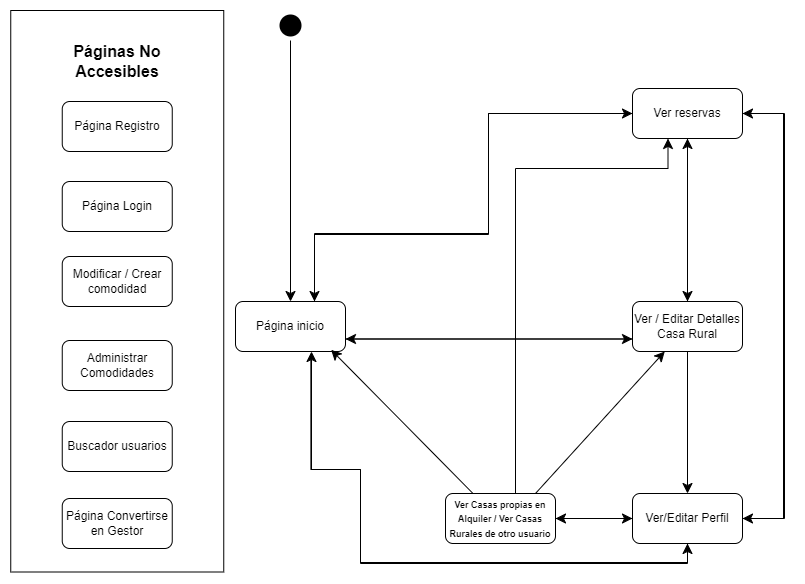

The diagram above was exported from draw.io. Its source (the exported page's mxGraphModel, read from the mxfile embedded in the PNG):
<mxGraphModel dx="2474" dy="2051" grid="0" gridSize="10" guides="1" tooltips="1" connect="1" arrows="1" fold="1" page="0" pageScale="1" pageWidth="827" pageHeight="1169" math="0" shadow="0">
  <root>
    <mxCell id="0" />
    <mxCell id="1" parent="0" />
    <mxCell id="msyZA52gmdJhK6XsZQX_-8" style="edgeStyle=none;curved=1;rounded=0;orthogonalLoop=1;jettySize=auto;html=1;entryX=0.5;entryY=0;entryDx=0;entryDy=0;fontSize=12;startSize=8;endSize=8;" parent="1" source="msyZA52gmdJhK6XsZQX_-1" target="msyZA52gmdJhK6XsZQX_-3" edge="1">
      <mxGeometry relative="1" as="geometry" />
    </mxCell>
    <mxCell id="msyZA52gmdJhK6XsZQX_-1" value="" style="ellipse;html=1;shape=startState;fillColor=#000000;strokeColor=none;" parent="1" vertex="1">
      <mxGeometry x="252" y="-416" width="30" height="30" as="geometry" />
    </mxCell>
    <mxCell id="msyZA52gmdJhK6XsZQX_-27" style="edgeStyle=none;curved=1;rounded=0;orthogonalLoop=1;jettySize=auto;html=1;fontSize=12;startSize=8;endSize=8;exitX=1;exitY=0.75;exitDx=0;exitDy=0;entryX=0;entryY=0.75;entryDx=0;entryDy=0;" parent="1" source="msyZA52gmdJhK6XsZQX_-3" target="msyZA52gmdJhK6XsZQX_-23" edge="1">
      <mxGeometry relative="1" as="geometry" />
    </mxCell>
    <mxCell id="msyZA52gmdJhK6XsZQX_-70" style="edgeStyle=orthogonalEdgeStyle;rounded=0;orthogonalLoop=1;jettySize=auto;html=1;fontSize=12;startSize=8;endSize=8;exitX=0.75;exitY=0;exitDx=0;exitDy=0;entryX=0;entryY=0.5;entryDx=0;entryDy=0;" parent="1" source="msyZA52gmdJhK6XsZQX_-3" target="msyZA52gmdJhK6XsZQX_-68" edge="1">
      <mxGeometry relative="1" as="geometry">
        <Array as="points">
          <mxPoint x="291" y="-125" />
          <mxPoint x="291" y="-193" />
          <mxPoint x="465" y="-193" />
          <mxPoint x="465" y="-313" />
        </Array>
      </mxGeometry>
    </mxCell>
    <mxCell id="XKDrZ7ff9_kvW7pQ2oWl-21" style="edgeStyle=orthogonalEdgeStyle;rounded=0;orthogonalLoop=1;jettySize=auto;html=1;entryX=0.5;entryY=1;entryDx=0;entryDy=0;fontSize=12;startSize=8;endSize=8;exitX=0.685;exitY=1.104;exitDx=0;exitDy=0;exitPerimeter=0;" parent="1" source="msyZA52gmdJhK6XsZQX_-3" target="msyZA52gmdJhK6XsZQX_-28" edge="1">
      <mxGeometry relative="1" as="geometry">
        <Array as="points">
          <mxPoint x="287" y="43" />
          <mxPoint x="337" y="43" />
          <mxPoint x="337" y="137" />
          <mxPoint x="664" y="137" />
        </Array>
      </mxGeometry>
    </mxCell>
    <mxCell id="msyZA52gmdJhK6XsZQX_-3" value="Página inicio" style="html=1;whiteSpace=wrap;rounded=1;" parent="1" vertex="1">
      <mxGeometry x="212" y="-125" width="110" height="50" as="geometry" />
    </mxCell>
    <mxCell id="msyZA52gmdJhK6XsZQX_-24" style="edgeStyle=none;curved=1;rounded=0;orthogonalLoop=1;jettySize=auto;html=1;entryX=1;entryY=0.75;entryDx=0;entryDy=0;fontSize=12;startSize=8;endSize=8;exitX=0;exitY=0.75;exitDx=0;exitDy=0;" parent="1" source="msyZA52gmdJhK6XsZQX_-23" target="msyZA52gmdJhK6XsZQX_-3" edge="1">
      <mxGeometry relative="1" as="geometry">
        <mxPoint x="236" y="69" as="sourcePoint" />
      </mxGeometry>
    </mxCell>
    <mxCell id="XKDrZ7ff9_kvW7pQ2oWl-10" style="edgeStyle=none;curved=1;rounded=0;orthogonalLoop=1;jettySize=auto;html=1;fontSize=12;startSize=8;endSize=8;" parent="1" source="msyZA52gmdJhK6XsZQX_-23" target="msyZA52gmdJhK6XsZQX_-68" edge="1">
      <mxGeometry relative="1" as="geometry">
        <mxPoint x="570" y="-296" as="targetPoint" />
      </mxGeometry>
    </mxCell>
    <mxCell id="XKDrZ7ff9_kvW7pQ2oWl-16" style="edgeStyle=none;curved=1;rounded=0;orthogonalLoop=1;jettySize=auto;html=1;fontSize=12;startSize=8;endSize=8;" parent="1" source="msyZA52gmdJhK6XsZQX_-23" target="msyZA52gmdJhK6XsZQX_-28" edge="1">
      <mxGeometry relative="1" as="geometry" />
    </mxCell>
    <mxCell id="msyZA52gmdJhK6XsZQX_-23" value="Ver / Editar Detalles Casa Rural" style="html=1;whiteSpace=wrap;rounded=1;" parent="1" vertex="1">
      <mxGeometry x="609" y="-125" width="110" height="50" as="geometry" />
    </mxCell>
    <mxCell id="msyZA52gmdJhK6XsZQX_-53" style="edgeStyle=none;curved=1;rounded=0;orthogonalLoop=1;jettySize=auto;html=1;fontSize=12;startSize=8;endSize=8;" parent="1" source="msyZA52gmdJhK6XsZQX_-28" target="msyZA52gmdJhK6XsZQX_-51" edge="1">
      <mxGeometry relative="1" as="geometry">
        <mxPoint x="485" y="25" as="targetPoint" />
      </mxGeometry>
    </mxCell>
    <mxCell id="msyZA52gmdJhK6XsZQX_-76" style="edgeStyle=elbowEdgeStyle;rounded=0;orthogonalLoop=1;jettySize=auto;html=1;entryX=1;entryY=0.5;entryDx=0;entryDy=0;fontSize=12;startSize=8;endSize=8;" parent="1" source="msyZA52gmdJhK6XsZQX_-28" target="msyZA52gmdJhK6XsZQX_-68" edge="1">
      <mxGeometry relative="1" as="geometry">
        <Array as="points">
          <mxPoint x="760" y="-110" />
        </Array>
      </mxGeometry>
    </mxCell>
    <mxCell id="msyZA52gmdJhK6XsZQX_-28" value="Ver/Editar Perfil" style="html=1;whiteSpace=wrap;rounded=1;" parent="1" vertex="1">
      <mxGeometry x="609" y="67" width="110" height="50" as="geometry" />
    </mxCell>
    <mxCell id="msyZA52gmdJhK6XsZQX_-52" style="edgeStyle=none;curved=1;rounded=0;orthogonalLoop=1;jettySize=auto;html=1;fontSize=12;startSize=8;endSize=8;" parent="1" source="msyZA52gmdJhK6XsZQX_-51" target="msyZA52gmdJhK6XsZQX_-28" edge="1">
      <mxGeometry relative="1" as="geometry" />
    </mxCell>
    <mxCell id="XKDrZ7ff9_kvW7pQ2oWl-18" style="edgeStyle=none;curved=1;rounded=0;orthogonalLoop=1;jettySize=auto;html=1;fontSize=12;startSize=8;endSize=8;exitX=0.818;exitY=0;exitDx=0;exitDy=0;exitPerimeter=0;" parent="1" source="msyZA52gmdJhK6XsZQX_-51" target="msyZA52gmdJhK6XsZQX_-23" edge="1">
      <mxGeometry relative="1" as="geometry" />
    </mxCell>
    <mxCell id="XKDrZ7ff9_kvW7pQ2oWl-22" style="edgeStyle=orthogonalEdgeStyle;rounded=0;orthogonalLoop=1;jettySize=auto;html=1;entryX=0.25;entryY=1;entryDx=0;entryDy=0;fontSize=12;startSize=8;endSize=8;" parent="1" edge="1">
      <mxGeometry relative="1" as="geometry">
        <mxPoint x="492" y="67" as="sourcePoint" />
        <mxPoint x="644.5" y="-288" as="targetPoint" />
        <Array as="points">
          <mxPoint x="492" y="-258" />
          <mxPoint x="645" y="-258" />
        </Array>
      </mxGeometry>
    </mxCell>
    <mxCell id="msyZA52gmdJhK6XsZQX_-51" value="&lt;font style=&quot;font-size: 9px;&quot;&gt;&lt;b&gt;Ver Casas propias en Alquiler / Ver Casas Rurales de otro usuario&lt;/b&gt;&lt;/font&gt;" style="html=1;whiteSpace=wrap;rounded=1;" parent="1" vertex="1">
      <mxGeometry x="422" y="67" width="110" height="50" as="geometry" />
    </mxCell>
    <mxCell id="msyZA52gmdJhK6XsZQX_-69" style="edgeStyle=orthogonalEdgeStyle;rounded=0;orthogonalLoop=1;jettySize=auto;html=1;fontSize=12;startSize=8;endSize=8;" parent="1" source="msyZA52gmdJhK6XsZQX_-68" target="msyZA52gmdJhK6XsZQX_-3" edge="1">
      <mxGeometry relative="1" as="geometry">
        <Array as="points">
          <mxPoint x="465" y="-313" />
          <mxPoint x="465" y="-192" />
          <mxPoint x="291" y="-192" />
        </Array>
      </mxGeometry>
    </mxCell>
    <mxCell id="msyZA52gmdJhK6XsZQX_-75" style="edgeStyle=elbowEdgeStyle;rounded=0;orthogonalLoop=1;jettySize=auto;html=1;entryX=1;entryY=0.5;entryDx=0;entryDy=0;fontSize=12;startSize=8;endSize=8;" parent="1" source="msyZA52gmdJhK6XsZQX_-68" target="msyZA52gmdJhK6XsZQX_-28" edge="1">
      <mxGeometry relative="1" as="geometry">
        <Array as="points">
          <mxPoint x="761" y="-115" />
        </Array>
      </mxGeometry>
    </mxCell>
    <mxCell id="msyZA52gmdJhK6XsZQX_-68" value="Ver reservas" style="html=1;whiteSpace=wrap;rounded=1;" parent="1" vertex="1">
      <mxGeometry x="609" y="-338" width="110" height="50" as="geometry" />
    </mxCell>
    <mxCell id="XKDrZ7ff9_kvW7pQ2oWl-11" style="edgeStyle=none;curved=1;rounded=0;orthogonalLoop=1;jettySize=auto;html=1;entryX=0.5;entryY=0;entryDx=0;entryDy=0;fontSize=12;startSize=8;endSize=8;exitX=0.5;exitY=1;exitDx=0;exitDy=0;" parent="1" source="msyZA52gmdJhK6XsZQX_-68" target="msyZA52gmdJhK6XsZQX_-23" edge="1">
      <mxGeometry relative="1" as="geometry">
        <mxPoint x="573" y="-290" as="sourcePoint" />
      </mxGeometry>
    </mxCell>
    <mxCell id="XKDrZ7ff9_kvW7pQ2oWl-17" style="edgeStyle=none;curved=1;rounded=0;orthogonalLoop=1;jettySize=auto;html=1;fontSize=12;startSize=8;endSize=8;exitX=0.25;exitY=0;exitDx=0;exitDy=0;entryX=0.869;entryY=0.966;entryDx=0;entryDy=0;entryPerimeter=0;" parent="1" source="msyZA52gmdJhK6XsZQX_-51" target="msyZA52gmdJhK6XsZQX_-3" edge="1">
      <mxGeometry relative="1" as="geometry">
        <mxPoint x="326" y="-50" as="targetPoint" />
      </mxGeometry>
    </mxCell>
    <mxCell id="XKDrZ7ff9_kvW7pQ2oWl-19" style="edgeStyle=orthogonalEdgeStyle;rounded=0;orthogonalLoop=1;jettySize=auto;html=1;fontSize=12;startSize=8;endSize=8;" parent="1" source="msyZA52gmdJhK6XsZQX_-28" target="msyZA52gmdJhK6XsZQX_-3" edge="1">
      <mxGeometry relative="1" as="geometry">
        <Array as="points">
          <mxPoint x="664" y="136" />
          <mxPoint x="337" y="136" />
          <mxPoint x="337" y="43" />
          <mxPoint x="288" y="43" />
        </Array>
      </mxGeometry>
    </mxCell>
    <mxCell id="-O1WCtpbnKnp9MO-WSxZ-5" value="&lt;div&gt;&lt;br/&gt;&lt;/div&gt;" style="rounded=0;whiteSpace=wrap;html=1;rotation=90;container=0;" parent="1" vertex="1">
      <mxGeometry x="-187" y="-241.75" width="561.5" height="213" as="geometry" />
    </mxCell>
    <mxCell id="msyZA52gmdJhK6XsZQX_-10" value="Página Login" style="html=1;whiteSpace=wrap;rounded=1;container=0;" parent="1" vertex="1">
      <mxGeometry x="38.75" y="-245" width="110" height="50" as="geometry" />
    </mxCell>
    <mxCell id="msyZA52gmdJhK6XsZQX_-11" value="Página Registro" style="html=1;whiteSpace=wrap;rounded=1;container=0;" parent="1" vertex="1">
      <mxGeometry x="38.75" y="-325" width="110" height="50" as="geometry" />
    </mxCell>
    <mxCell id="-O1WCtpbnKnp9MO-WSxZ-6" value="&lt;b&gt;Páginas No Accesibles&lt;/b&gt;" style="text;html=1;align=center;verticalAlign=middle;whiteSpace=wrap;rounded=0;fontSize=16;container=0;" parent="1" vertex="1">
      <mxGeometry x="32.75" y="-380" width="122" height="30" as="geometry" />
    </mxCell>
    <mxCell id="XKDrZ7ff9_kvW7pQ2oWl-1" value="Administrar Comodidades" style="html=1;whiteSpace=wrap;rounded=1;container=0;" parent="1" vertex="1">
      <mxGeometry x="38.75" y="-86" width="110" height="50" as="geometry" />
    </mxCell>
    <mxCell id="XKDrZ7ff9_kvW7pQ2oWl-2" value="Modificar / Crear comodidad" style="html=1;whiteSpace=wrap;rounded=1;container=0;" parent="1" vertex="1">
      <mxGeometry x="38.75" y="-170" width="110" height="50" as="geometry" />
    </mxCell>
    <mxCell id="msyZA52gmdJhK6XsZQX_-35" value="Buscador usuarios" style="html=1;whiteSpace=wrap;rounded=1;container=0;" parent="1" vertex="1">
      <mxGeometry x="38.75" y="-5" width="110" height="50" as="geometry" />
    </mxCell>
    <mxCell id="XKDrZ7ff9_kvW7pQ2oWl-24" value="Página Convertirse en Gestor" style="html=1;whiteSpace=wrap;rounded=1;" parent="1" vertex="1">
      <mxGeometry x="38.75" y="72" width="110" height="50" as="geometry" />
    </mxCell>
  </root>
</mxGraphModel>